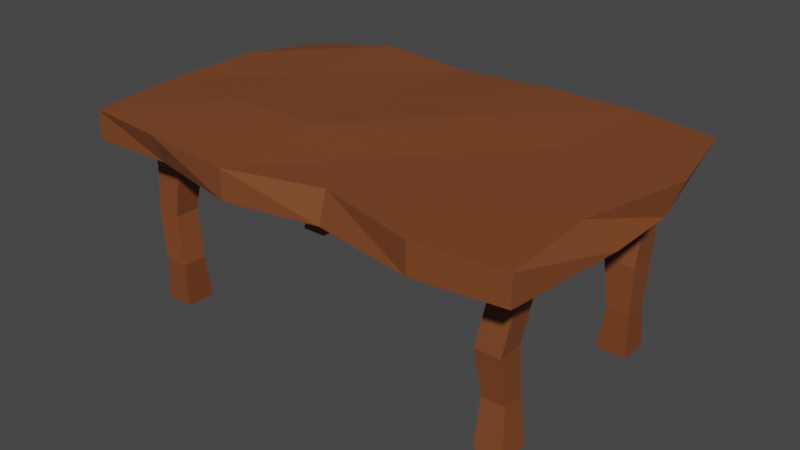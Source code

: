 # Source: Table01.blend  (saved by Blender 2.82.7; exported with 4.5.12 LTS)
import bpy
from mathutils import Matrix  # noqa: F401  (used for matrix-valued properties, if any)

bpy.ops.wm.read_factory_settings(use_empty=True)
scene = bpy.context.scene
scene.name = 'Scene'

# ---- collections
col_collection = bpy.data.collections.new('Collection'); scene.collection.children.link(col_collection)

# ---- materials (node trees are filled in below, after node groups)
mat_tablewood = bpy.data.materials.new('TableWood')
mat_tablewood.use_transparent_shadow = False

# ---- material node trees
mat_tablewood.use_nodes = True; mat_tablewood.node_tree.nodes.clear()
_N = mat_tablewood.node_tree.nodes; _L = mat_tablewood.node_tree.links
n0 = _N.new('ShaderNodeOutputMaterial'); n0.name = 'Material Output'; n0.location = (300, 300)
n1 = _N.new('ShaderNodeBsdfPrincipled'); n1.name = 'Principled BSDF'; n1.location = (10, 300)
n1.distribution = 'GGX'
n1.subsurface_method = 'BURLEY'
n1.inputs[0].default_value = (0.2019, 0.0594, 0.01809, 1.0)
n1.inputs[3].default_value = 1.45
n1.inputs[27].default_value = (0.0, 0.0, 0.0, 1.0)
n1.inputs[28].default_value = 1.0
_L.new(n1.outputs[0], n0.inputs[0])
n0.is_active_output = True

# ---- world
world_world = bpy.data.worlds.new('World'); scene.world = world_world
world_world.use_nodes = True; world_world.node_tree.nodes.clear()
_N = world_world.node_tree.nodes; _L = world_world.node_tree.links
n0 = _N.new('ShaderNodeOutputWorld'); n0.name = 'World Output'; n0.location = (300, 300)
n1 = _N.new('ShaderNodeBackground'); n1.name = 'Background'; n1.location = (10, 300)
n1.inputs[0].default_value = (0.05088, 0.05088, 0.05088, 1.0)
_L.new(n1.outputs[0], n0.inputs[0])
n0.is_active_output = True
world_world.color = (0.05088, 0.05088, 0.05088)
world_world.use_sun_shadow = False
world_world.sun_shadow_jitter_overblur = 0.0

# ---- meshes
me_cube_002 = bpy.data.meshes.new('Cube.002')
me_cube_002.from_pydata([(-1.226, -0.7838, 0.9211), (-1.226, -0.7838, 1.079), (-1.215, 0.7432, 0.964), (-1.215, 0.7432, 1.037), (1.228, -0.8188, 0.9211), (1.228, -0.8188, 1.079), (1.197, 0.8035, 1.001), (1.231, 0.8035, 1.079), (0.7788, 0.8746, 0.9211), (0.2596, 0.8373, 0.9538), (-0.2596, 0.8746, 0.9211), (-0.7788, 0.8746, 0.9549), (-0.7788, 0.8746, 1.079), (-0.2596, 0.8746, 1.048), (0.2596, 0.8746, 1.079), (0.7788, 0.8746, 1.079), (-0.7788, -0.7669, 0.9211), (-0.2596, -0.8746, 0.9211), (0.2346, -0.7815, 0.9211), (0.7788, -0.8746, 0.9211), (0.7788, -0.8746, 1.079), (0.2346, -0.7331, 1.079), (-0.2596, -0.8746, 1.079), (-0.7788, -0.8248, 1.079), (-1.298, 0.2915, 0.9211), (-1.298, -0.2915, 0.9211), (-1.298, -0.2915, 1.079), (-1.298, 0.2915, 1.079), (1.298, -0.1724, 0.9211), (1.298, 0.2177, 0.9211), (1.342, 0.2915, 1.079), (1.201, -0.2915, 1.079), (0.7788, 0.2915, 1.079), (0.7788, -0.2915, 1.079), (0.2596, 0.2915, 1.098), (0.2596, -0.2915, 1.079), (-0.2596, 0.2915, 1.079), (-0.2596, -0.2915, 1.104), (-0.7788, 0.2915, 1.079), (-0.7788, -0.2915, 1.101), (-0.7788, 0.2915, 0.9211), (-0.7788, -0.2915, 0.9211), (-0.2596, 0.2915, 0.9211), (-0.2596, -0.2915, 0.9482), (0.2596, 0.2915, 0.9211), (0.2596, -0.2915, 0.9211), (0.7788, 0.2915, 0.9211), (0.7788, -0.2915, 0.9482), (-1.08, -0.5916, 0.0), (-1.08, -0.5916, 1.0), (-1.08, -0.4316, 0.0), (-1.08, -0.4316, 1.0), (-0.92, -0.5916, 0.0), (-0.92, -0.5916, 1.0), (-0.92, -0.4316, 0.0), (-0.92, -0.4316, 1.0), (-1.04, -0.6057, 0.25), (-1.1, -0.5773, 0.5), (-1.101, -0.5614, 0.75), (-1.101, -0.4014, 0.75), (-1.1, -0.4459, 0.5), (-1.04, -0.4737, 0.25), (-0.9412, -0.4014, 0.75), (-0.969, -0.4459, 0.5), (-0.9082, -0.4737, 0.25), (-0.9412, -0.5614, 0.75), (-0.969, -0.5773, 0.5), (-0.9082, -0.6057, 0.25), (1.08, -0.5916, 0.0), (1.08, -0.5916, 1.0), (1.08, -0.4316, 0.0), (1.08, -0.4316, 1.0), (0.92, -0.5916, 0.0), (0.92, -0.5916, 1.0), (0.92, -0.4316, 0.0), (0.92, -0.4316, 1.0), (1.046, -0.5476, 0.25), (1.036, -0.5799, 0.5), (1.067, -0.5359, 0.75), (1.067, -0.4019, 0.75), (1.036, -0.4433, 0.5), (1.046, -0.4257, 0.25), (0.933, -0.4019, 0.75), (0.8998, -0.4433, 0.5), (0.9236, -0.4257, 0.25), (0.933, -0.5359, 0.75), (0.8998, -0.5799, 0.5), (0.9236, -0.5476, 0.25), (-1.08, 0.5916, 0.0), (-1.08, 0.5916, 1.0), (-1.08, 0.4316, 0.0), (-1.08, 0.4316, 1.0), (-0.92, 0.5916, 0.0), (-0.92, 0.5916, 1.0), (-0.92, 0.4316, 0.0), (-0.92, 0.4316, 1.0), (-1.047, 0.615, 0.25), (-1.044, 0.6076, 0.5), (-1.027, 0.6142, 0.75), (-1.027, 0.485, 0.75), (-1.044, 0.4638, 0.5), (-1.047, 0.4757, 0.25), (-0.8977, 0.485, 0.75), (-0.9002, 0.4638, 0.5), (-0.9079, 0.4757, 0.25), (-0.8977, 0.6142, 0.75), (-0.9179, 0.6087, 0.5), (-0.9251, 0.5977, 0.25), (1.08, 0.5916, 0.0), (1.08, 0.5916, 1.0), (1.08, 0.4316, 0.0), (1.08, 0.4316, 1.0), (0.92, 0.5916, 0.0), (0.92, 0.5916, 1.0), (0.92, 0.4316, 0.0), (0.92, 0.4316, 1.0), (1.084, 0.5443, 0.25), (1.08, 0.5916, 0.5), (1.08, 0.6288, 0.75), (1.08, 0.4925, 0.75), (1.08, 0.4316, 0.5), (1.084, 0.4208, 0.25), (0.9437, 0.4925, 0.75), (0.92, 0.4316, 0.5), (0.9602, 0.4208, 0.25), (0.9437, 0.6288, 0.75), (0.92, 0.5916, 0.5), (0.9602, 0.5443, 0.25)], [], [(24, 27, 3, 2), (8, 15, 7, 6), (28, 31, 5, 4), (16, 23, 1, 0), (47, 28, 4, 19), (39, 26, 1, 23), (31, 33, 20, 5), (33, 35, 21, 20), (35, 37, 22, 21), (37, 39, 23, 22), (25, 41, 16, 0), (41, 43, 17, 16), (43, 45, 18, 17), (45, 47, 19, 18), (4, 5, 20, 19), (19, 20, 21, 18), (18, 21, 22, 17), (17, 22, 23, 16), (2, 3, 12, 11), (11, 12, 13, 10), (10, 13, 14, 9), (9, 14, 15, 8), (9, 8, 46, 44), (44, 46, 47, 45), (10, 9, 44, 42), (42, 44, 45, 43), (11, 10, 42, 40), (40, 42, 43, 41), (2, 11, 40, 24), (24, 40, 41, 25), (13, 12, 38, 36), (36, 38, 39, 37), (14, 13, 36, 34), (34, 36, 37, 35), (15, 14, 34, 32), (32, 34, 35, 33), (7, 15, 32, 30), (30, 32, 33, 31), (12, 3, 27, 38), (38, 27, 26, 39), (8, 6, 29, 46), (46, 29, 28, 47), (6, 7, 30, 29), (29, 30, 31, 28), (0, 1, 26, 25), (25, 26, 27, 24), (58, 49, 51, 59), (59, 51, 55, 62), (62, 55, 53, 65), (65, 53, 49, 58), (50, 54, 52, 48), (55, 51, 49, 53), (52, 67, 56, 48), (67, 66, 57, 56), (66, 65, 58, 57), (54, 64, 67, 52), (64, 63, 66, 67), (63, 62, 65, 66), (50, 61, 64, 54), (61, 60, 63, 64), (60, 59, 62, 63), (48, 56, 61, 50), (56, 57, 60, 61), (57, 58, 59, 60), (78, 79, 71, 69), (79, 82, 75, 71), (82, 85, 73, 75), (85, 78, 69, 73), (70, 68, 72, 74), (75, 73, 69, 71), (72, 68, 76, 87), (87, 76, 77, 86), (86, 77, 78, 85), (74, 72, 87, 84), (84, 87, 86, 83), (83, 86, 85, 82), (70, 74, 84, 81), (81, 84, 83, 80), (80, 83, 82, 79), (68, 70, 81, 76), (76, 81, 80, 77), (77, 80, 79, 78), (98, 99, 91, 89), (99, 102, 95, 91), (102, 105, 93, 95), (105, 98, 89, 93), (90, 88, 92, 94), (95, 93, 89, 91), (92, 88, 96, 107), (107, 96, 97, 106), (106, 97, 98, 105), (94, 92, 107, 104), (104, 107, 106, 103), (103, 106, 105, 102), (90, 94, 104, 101), (101, 104, 103, 100), (100, 103, 102, 99), (88, 90, 101, 96), (96, 101, 100, 97), (97, 100, 99, 98), (118, 109, 111, 119), (119, 111, 115, 122), (122, 115, 113, 125), (125, 113, 109, 118), (110, 114, 112, 108), (115, 111, 109, 113), (112, 127, 116, 108), (127, 126, 117, 116), (126, 125, 118, 117), (114, 124, 127, 112), (124, 123, 126, 127), (123, 122, 125, 126), (110, 121, 124, 114), (121, 120, 123, 124), (120, 119, 122, 123), (108, 116, 121, 110), (116, 117, 120, 121), (117, 118, 119, 120)])
_uv = me_cube_002.uv_layers.new(name='UVMap')
_uv.uv.foreach_set('vector', [0.375, 0.1667, 0.625, 0.1667, 0.625, 0.25, 0.375, 0.25, 0.375, 0.45, 0.625, 0.45, 0.625, 0.5, 0.375, 0.5, 0.375, 0.6667, 0.625, 0.6667, 0.625, 0.75, 0.375, 0.75, 0.375, 0.95, 0.625, 0.95, 0.625, 1.0, 0.375, 1.0, 0.325, 0.6667, 0.375, 0.6667, 0.375, 0.75, 0.325, 0.75, 0.825, 0.6667, 0.875, 0.6667, 0.875, 0.75, 0.825, 0.75, 0.625, 0.6667, 0.675, 0.6667, 0.675, 0.75, 0.625, 0.75, 0.675, 0.6667, 0.725, 0.6667, 0.725, 0.75, 0.675, 0.75, 0.725, 0.6667, 0.775, 0.6667, 0.775, 0.75, 0.725, 0.75, 0.775, 0.6667, 0.825, 0.6667, 0.825, 0.75, 0.775, 0.75, 0.125, 0.6667, 0.175, 0.6667, 0.175, 0.75, 0.125, 0.75, 0.175, 0.6667, 0.225, 0.6667, 0.225, 0.75, 0.175, 0.75, 0.225, 0.6667, 0.275, 0.6667, 0.275, 0.75, 0.225, 0.75, 0.275, 0.6667, 0.325, 0.6667, 0.325, 0.75, 0.275, 0.75, 0.375, 0.75, 0.625, 0.75, 0.625, 0.8, 0.375, 0.8, 0.375, 0.8, 0.625, 0.8, 0.625, 0.85, 0.375, 0.85, 0.375, 0.85, 0.625, 0.85, 0.625, 0.9, 0.375, 0.9, 0.375, 0.9, 0.625, 0.9, 0.625, 0.95, 0.375, 0.95, 0.375, 0.25, 0.625, 0.25, 0.625, 0.3, 0.375, 0.3, 0.375, 0.3, 0.625, 0.3, 0.625, 0.35, 0.375, 0.35, 0.375, 0.35, 0.625, 0.35, 0.625, 0.4, 0.375, 0.4, 0.375, 0.4, 0.625, 0.4, 0.625, 0.45, 0.375, 0.45, 0.275, 0.5, 0.325, 0.5, 0.325, 0.5833, 0.275, 0.5833, 0.275, 0.5833, 0.325, 0.5833, 0.325, 0.6667, 0.275, 0.6667, 0.225, 0.5, 0.275, 0.5, 0.275, 0.5833, 0.225, 0.5833, 0.225, 0.5833, 0.275, 0.5833, 0.275, 0.6667, 0.225, 0.6667, 0.175, 0.5, 0.225, 0.5, 0.225, 0.5833, 0.175, 0.5833, 0.175, 0.5833, 0.225, 0.5833, 0.225, 0.6667, 0.175, 0.6667, 0.125, 0.5, 0.175, 0.5, 0.175, 0.5833, 0.125, 0.5833, 0.125, 0.5833, 0.175, 0.5833, 0.175, 0.6667, 0.125, 0.6667, 0.775, 0.5, 0.825, 0.5, 0.825, 0.5833, 0.775, 0.5833, 0.775, 0.5833, 0.825, 0.5833, 0.825, 0.6667, 0.775, 0.6667, 0.725, 0.5, 0.775, 0.5, 0.775, 0.5833, 0.725, 0.5833, 0.725, 0.5833, 0.775, 0.5833, 0.775, 0.6667, 0.725, 0.6667, 0.675, 0.5, 0.725, 0.5, 0.725, 0.5833, 0.675, 0.5833, 0.675, 0.5833, 0.725, 0.5833, 0.725, 0.6667, 0.675, 0.6667, 0.625, 0.5, 0.675, 0.5, 0.675, 0.5833, 0.625, 0.5833, 0.625, 0.5833, 0.675, 0.5833, 0.675, 0.6667, 0.625, 0.6667, 0.825, 0.5, 0.875, 0.5, 0.875, 0.5833, 0.825, 0.5833, 0.825, 0.5833, 0.875, 0.5833, 0.875, 0.6667, 0.825, 0.6667, 0.325, 0.5, 0.375, 0.5, 0.375, 0.5833, 0.325, 0.5833, 0.325, 0.5833, 0.375, 0.5833, 0.375, 0.6667, 0.325, 0.6667, 0.375, 0.5, 0.625, 0.5, 0.625, 0.5833, 0.375, 0.5833, 0.375, 0.5833, 0.625, 0.5833, 0.625, 0.6667, 0.375, 0.6667, 0.375, 0.0, 0.625, 0.0, 0.625, 0.08333, 0.375, 0.08333, 0.375, 0.08333, 0.625, 0.08333, 0.625, 0.1667, 0.375, 0.1667, 0.5625, 0.0, 0.625, 0.0, 0.625, 0.25, 0.5625, 0.25, 0.5625, 0.25, 0.625, 0.25, 0.625, 0.5, 0.5625, 0.5, 0.5625, 0.5, 0.625, 0.5, 0.625, 0.75, 0.5625, 0.75, 0.5625, 0.75, 0.625, 0.75, 0.625, 1.0, 0.5625, 1.0, 0.125, 0.5, 0.375, 0.5, 0.375, 0.75, 0.125, 0.75, 0.625, 0.5, 0.875, 0.5, 0.875, 0.75, 0.625, 0.75, 0.375, 0.75, 0.4375, 0.75, 0.4375, 1.0, 0.375, 1.0, 0.4375, 0.75, 0.5, 0.75, 0.5, 1.0, 0.4375, 1.0, 0.5, 0.75, 0.5625, 0.75, 0.5625, 1.0, 0.5, 1.0, 0.375, 0.5, 0.4375, 0.5, 0.4375, 0.75, 0.375, 0.75, 0.4375, 0.5, 0.5, 0.5, 0.5, 0.75, 0.4375, 0.75, 0.5, 0.5, 0.5625, 0.5, 0.5625, 0.75, 0.5, 0.75, 0.375, 0.25, 0.4375, 0.25, 0.4375, 0.5, 0.375, 0.5, 0.4375, 0.25, 0.5, 0.25, 0.5, 0.5, 0.4375, 0.5, 0.5, 0.25, 0.5625, 0.25, 0.5625, 0.5, 0.5, 0.5, 0.375, 0.0, 0.4375, 0.0, 0.4375, 0.25, 0.375, 0.25, 0.4375, 0.0, 0.5, 0.0, 0.5, 0.25, 0.4375, 0.25, 0.5, 0.0, 0.5625, 0.0, 0.5625, 0.25, 0.5, 0.25, 0.5625, 0.0, 0.5625, 0.25, 0.625, 0.25, 0.625, 0.0, 0.5625, 0.25, 0.5625, 0.5, 0.625, 0.5, 0.625, 0.25, 0.5625, 0.5, 0.5625, 0.75, 0.625, 0.75, 0.625, 0.5, 0.5625, 0.75, 0.5625, 1.0, 0.625, 1.0, 0.625, 0.75, 0.125, 0.5, 0.125, 0.75, 0.375, 0.75, 0.375, 0.5, 0.625, 0.5, 0.625, 0.75, 0.875, 0.75, 0.875, 0.5, 0.375, 0.75, 0.375, 1.0, 0.4375, 1.0, 0.4375, 0.75, 0.4375, 0.75, 0.4375, 1.0, 0.5, 1.0, 0.5, 0.75, 0.5, 0.75, 0.5, 1.0, 0.5625, 1.0, 0.5625, 0.75, 0.375, 0.5, 0.375, 0.75, 0.4375, 0.75, 0.4375, 0.5, 0.4375, 0.5, 0.4375, 0.75, 0.5, 0.75, 0.5, 0.5, 0.5, 0.5, 0.5, 0.75, 0.5625, 0.75, 0.5625, 0.5, 0.375, 0.25, 0.375, 0.5, 0.4375, 0.5, 0.4375, 0.25, 0.4375, 0.25, 0.4375, 0.5, 0.5, 0.5, 0.5, 0.25, 0.5, 0.25, 0.5, 0.5, 0.5625, 0.5, 0.5625, 0.25, 0.375, 0.0, 0.375, 0.25, 0.4375, 0.25, 0.4375, 0.0, 0.4375, 0.0, 0.4375, 0.25, 0.5, 0.25, 0.5, 0.0, 0.5, 0.0, 0.5, 0.25, 0.5625, 0.25, 0.5625, 0.0, 0.5625, 0.0, 0.5625, 0.25, 0.625, 0.25, 0.625, 0.0, 0.5625, 0.25, 0.5625, 0.5, 0.625, 0.5, 0.625, 0.25, 0.5625, 0.5, 0.5625, 0.75, 0.625, 0.75, 0.625, 0.5, 0.5625, 0.75, 0.5625, 1.0, 0.625, 1.0, 0.625, 0.75, 0.125, 0.5, 0.125, 0.75, 0.375, 0.75, 0.375, 0.5, 0.625, 0.5, 0.625, 0.75, 0.875, 0.75, 0.875, 0.5, 0.375, 0.75, 0.375, 1.0, 0.4375, 1.0, 0.4375, 0.75, 0.4375, 0.75, 0.4375, 1.0, 0.5, 1.0, 0.5, 0.75, 0.5, 0.75, 0.5, 1.0, 0.5625, 1.0, 0.5625, 0.75, 0.375, 0.5, 0.375, 0.75, 0.4375, 0.75, 0.4375, 0.5, 0.4375, 0.5, 0.4375, 0.75, 0.5, 0.75, 0.5, 0.5, 0.5, 0.5, 0.5, 0.75, 0.5625, 0.75, 0.5625, 0.5, 0.375, 0.25, 0.375, 0.5, 0.4375, 0.5, 0.4375, 0.25, 0.4375, 0.25, 0.4375, 0.5, 0.5, 0.5, 0.5, 0.25, 0.5, 0.25, 0.5, 0.5, 0.5625, 0.5, 0.5625, 0.25, 0.375, 0.0, 0.375, 0.25, 0.4375, 0.25, 0.4375, 0.0, 0.4375, 0.0, 0.4375, 0.25, 0.5, 0.25, 0.5, 0.0, 0.5, 0.0, 0.5, 0.25, 0.5625, 0.25, 0.5625, 0.0, 0.5625, 0.0, 0.625, 0.0, 0.625, 0.25, 0.5625, 0.25, 0.5625, 0.25, 0.625, 0.25, 0.625, 0.5, 0.5625, 0.5, 0.5625, 0.5, 0.625, 0.5, 0.625, 0.75, 0.5625, 0.75, 0.5625, 0.75, 0.625, 0.75, 0.625, 1.0, 0.5625, 1.0, 0.125, 0.5, 0.375, 0.5, 0.375, 0.75, 0.125, 0.75, 0.625, 0.5, 0.875, 0.5, 0.875, 0.75, 0.625, 0.75, 0.375, 0.75, 0.4375, 0.75, 0.4375, 1.0, 0.375, 1.0, 0.4375, 0.75, 0.5, 0.75, 0.5, 1.0, 0.4375, 1.0, 0.5, 0.75, 0.5625, 0.75, 0.5625, 1.0, 0.5, 1.0, 0.375, 0.5, 0.4375, 0.5, 0.4375, 0.75, 0.375, 0.75, 0.4375, 0.5, 0.5, 0.5, 0.5, 0.75, 0.4375, 0.75, 0.5, 0.5, 0.5625, 0.5, 0.5625, 0.75, 0.5, 0.75, 0.375, 0.25, 0.4375, 0.25, 0.4375, 0.5, 0.375, 0.5, 0.4375, 0.25, 0.5, 0.25, 0.5, 0.5, 0.4375, 0.5, 0.5, 0.25, 0.5625, 0.25, 0.5625, 0.5, 0.5, 0.5, 0.375, 0.0, 0.4375, 0.0, 0.4375, 0.25, 0.375, 0.25, 0.4375, 0.0, 0.5, 0.0, 0.5, 0.25, 0.4375, 0.25, 0.5, 0.0, 0.5625, 0.0, 0.5625, 0.25, 0.5, 0.25])
me_cube_002.materials.append(mat_tablewood)
me_cube_002.use_remesh_fix_poles = True
me_cube_002.use_remesh_preserve_attributes = False
me_cube_002.use_mirror_vertex_groups = False
me_cube_002.update()

# ---- objects
ob_cube_001 = bpy.data.objects.new('Cube.001', me_cube_002)

# ---- transforms, parenting, visibility, modifiers, constraints
ob_cube_001.location = (0.0, 0.0, 0.0)
ob_cube_001.lineart.crease_threshold = 0.0

# ---- collection membership
col_collection.objects.link(ob_cube_001)

# ---- scene / render settings (as saved in the file)
scene.frame_start = 1; scene.frame_end = 250; scene.frame_set(2)
scene.render.engine = 'BLENDER_EEVEE_NEXT'
scene.cycles.use_denoising = False
scene.cycles.samples = 128
scene.cycles.sampling_pattern = 'TABULATED_SOBOL'
scene.cycles.use_adaptive_sampling = False
scene.cycles.use_light_tree = False
scene.view_settings.view_transform = 'Filmic'
bpy.context.view_layer.update()

# ---- added for rendering (the .blend has no active camera and no usable light): camera, sun
cam_auto = bpy.data.cameras.new('AutoCamera')
cam_auto.lens = 50.0
cam_auto.sensor_width = 36.0
cam_auto.clip_end = 1000.0
ob_auto_camera = bpy.data.objects.new('AutoCamera', cam_auto)
scene.collection.objects.link(ob_auto_camera)
ob_auto_camera.location = (3.12476, -3.72344, 3.03415)
ob_auto_camera.rotation_euler = (1.09748, -7.21219e-08, 0.694738)
scene.camera = ob_auto_camera
light_auto_sun = bpy.data.lights.new('AutoSun', 'SUN')
light_auto_sun.energy = 3.0
light_auto_sun.angle = 0.0523599
ob_auto_sun = bpy.data.objects.new('AutoSun', light_auto_sun)
scene.collection.objects.link(ob_auto_sun)
ob_auto_sun.rotation_euler = (0.872665, 0.174533, 0.523599)
bpy.context.view_layer.update()
